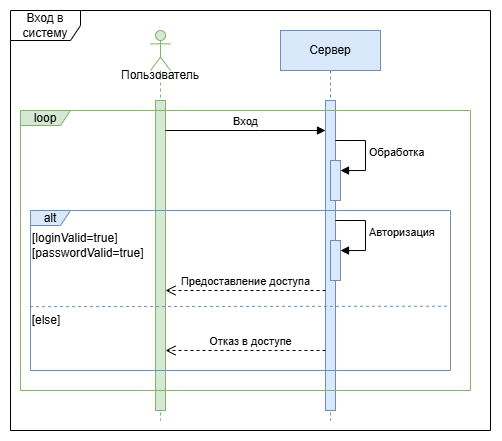

The diagram above was exported from draw.io. Its source (the exported page's mxGraphModel, read from the mxfile embedded in the PNG):
<mxGraphModel dx="719" dy="455" grid="1" gridSize="10" guides="1" tooltips="1" connect="1" arrows="1" fold="1" page="1" pageScale="1" pageWidth="827" pageHeight="1169" math="0" shadow="0">
  <root>
    <mxCell id="0" />
    <mxCell id="1" parent="0" />
    <mxCell id="IjJ-LF0ub4gAiKRMXooZ-1" parent="1" style="shape=umlLifeline;perimeter=lifelinePerimeter;whiteSpace=wrap;html=1;container=0;dropTarget=0;collapsible=0;recursiveResize=0;outlineConnect=0;portConstraint=eastwest;newEdgeStyle={&quot;edgeStyle&quot;:&quot;elbowEdgeStyle&quot;,&quot;elbow&quot;:&quot;vertical&quot;,&quot;curved&quot;:0,&quot;rounded&quot;:0};fillColor=#dae8fc;strokeColor=#6c8ebf;" value="Сервер" vertex="1">
      <mxGeometry height="390" width="100" x="300" y="60" as="geometry" />
    </mxCell>
    <mxCell id="IjJ-LF0ub4gAiKRMXooZ-2" parent="IjJ-LF0ub4gAiKRMXooZ-1" style="html=1;points=[];perimeter=orthogonalPerimeter;outlineConnect=0;targetShapes=umlLifeline;portConstraint=eastwest;newEdgeStyle={&quot;edgeStyle&quot;:&quot;elbowEdgeStyle&quot;,&quot;elbow&quot;:&quot;vertical&quot;,&quot;curved&quot;:0,&quot;rounded&quot;:0};fillColor=#dae8fc;strokeColor=#6c8ebf;" value="" vertex="1">
      <mxGeometry height="310" width="10" x="45" y="70" as="geometry" />
    </mxCell>
    <mxCell id="jwb5mk55cSOjpT6Cd0yM-2" parent="IjJ-LF0ub4gAiKRMXooZ-1" style="html=1;points=[[0,0,0,0,5],[0,1,0,0,-5],[1,0,0,0,5],[1,1,0,0,-5]];perimeter=orthogonalPerimeter;outlineConnect=0;targetShapes=umlLifeline;portConstraint=eastwest;newEdgeStyle={&quot;curved&quot;:0,&quot;rounded&quot;:0};fillColor=#dae8fc;strokeColor=#6c8ebf;" value="" vertex="1">
      <mxGeometry height="40" width="10" x="50" y="130" as="geometry" />
    </mxCell>
    <mxCell id="jwb5mk55cSOjpT6Cd0yM-3" edge="1" parent="IjJ-LF0ub4gAiKRMXooZ-1" style="html=1;align=left;spacingLeft=2;endArrow=block;rounded=0;edgeStyle=orthogonalEdgeStyle;curved=0;rounded=0;" target="jwb5mk55cSOjpT6Cd0yM-2" value="Обработка">
      <mxGeometry relative="1" x="-0.005" as="geometry">
        <mxPoint as="offset" />
        <Array as="points">
          <mxPoint x="85" y="140" />
        </Array>
        <mxPoint x="55" y="110" as="sourcePoint" />
      </mxGeometry>
    </mxCell>
    <mxCell id="IjJ-LF0ub4gAiKRMXooZ-16" parent="1" style="shape=umlLifeline;perimeter=lifelinePerimeter;whiteSpace=wrap;html=1;container=1;dropTarget=0;collapsible=0;recursiveResize=0;outlineConnect=0;portConstraint=eastwest;newEdgeStyle={&quot;curved&quot;:0,&quot;rounded&quot;:0};participant=umlActor;fillColor=#d5e8d4;strokeColor=#82b366;" value="" vertex="1">
      <mxGeometry height="390" width="20" x="170" y="60" as="geometry" />
    </mxCell>
    <mxCell id="IjJ-LF0ub4gAiKRMXooZ-17" parent="IjJ-LF0ub4gAiKRMXooZ-16" style="html=1;points=[[0,0,0,0,5],[0,1,0,0,-5],[1,0,0,0,5],[1,1,0,0,-5]];perimeter=orthogonalPerimeter;outlineConnect=0;targetShapes=umlLifeline;portConstraint=eastwest;newEdgeStyle={&quot;curved&quot;:0,&quot;rounded&quot;:0};fillColor=#d5e8d4;strokeColor=#82b366;" value="" vertex="1">
      <mxGeometry height="310" width="10" x="5" y="70" as="geometry" />
    </mxCell>
    <mxCell id="IjJ-LF0ub4gAiKRMXooZ-19" edge="1" parent="1" source="IjJ-LF0ub4gAiKRMXooZ-17" style="html=1;verticalAlign=bottom;endArrow=block;edgeStyle=elbowEdgeStyle;elbow=vertical;curved=0;rounded=0;" target="IjJ-LF0ub4gAiKRMXooZ-2" value="Вход">
      <mxGeometry relative="1" x="-0.0021" as="geometry">
        <mxPoint as="offset" />
        <Array as="points">
          <mxPoint x="280" y="160" />
        </Array>
        <mxPoint x="190" y="170" as="sourcePoint" />
        <mxPoint x="356" y="170" as="targetPoint" />
      </mxGeometry>
    </mxCell>
    <mxCell id="IjJ-LF0ub4gAiKRMXooZ-20" parent="1" style="shape=umlFrame;whiteSpace=wrap;html=1;pointerEvents=0;width=40;height=15;shadow=0;swimlaneFillColor=none;fillColor=#dae8fc;strokeColor=#6c8ebf;" value="alt" vertex="1">
      <mxGeometry height="160" width="420" x="50" y="240" as="geometry" />
    </mxCell>
    <mxCell id="IjJ-LF0ub4gAiKRMXooZ-21" parent="1" style="text;html=1;whiteSpace=wrap;strokeColor=none;fillColor=none;align=left;verticalAlign=middle;rounded=0;" value="[loginValid=true]&lt;div&gt;[passwordValid=true]&lt;/div&gt;" vertex="1">
      <mxGeometry height="30" width="100" x="50" y="260" as="geometry" />
    </mxCell>
    <mxCell id="IjJ-LF0ub4gAiKRMXooZ-24" parent="1" style="html=1;points=[[0,0,0,0,5],[0,1,0,0,-5],[1,0,0,0,5],[1,1,0,0,-5]];perimeter=orthogonalPerimeter;outlineConnect=0;targetShapes=umlLifeline;portConstraint=eastwest;newEdgeStyle={&quot;curved&quot;:0,&quot;rounded&quot;:0};fillColor=#dae8fc;strokeColor=#6c8ebf;" value="" vertex="1">
      <mxGeometry height="40" width="10" x="350" y="270" as="geometry" />
    </mxCell>
    <mxCell id="IjJ-LF0ub4gAiKRMXooZ-25" edge="1" parent="1" style="html=1;align=left;spacingLeft=2;endArrow=block;rounded=0;edgeStyle=orthogonalEdgeStyle;curved=0;rounded=0;" target="IjJ-LF0ub4gAiKRMXooZ-24" value="Авторизация">
      <mxGeometry relative="1" x="-0.005" as="geometry">
        <mxPoint as="offset" />
        <Array as="points">
          <mxPoint x="385" y="280" />
        </Array>
        <mxPoint x="355" y="250" as="sourcePoint" />
      </mxGeometry>
    </mxCell>
    <mxCell id="IjJ-LF0ub4gAiKRMXooZ-26" edge="1" parent="1" style="html=1;verticalAlign=bottom;endArrow=open;dashed=1;endSize=8;curved=0;rounded=0;" value="Предоставление доступа">
      <mxGeometry relative="1" as="geometry">
        <Array as="points">
          <mxPoint x="320" y="320" />
        </Array>
        <mxPoint x="345" y="320" as="sourcePoint" />
        <mxPoint x="185" y="320" as="targetPoint" />
      </mxGeometry>
    </mxCell>
    <mxCell id="IjJ-LF0ub4gAiKRMXooZ-29" edge="1" parent="1" source="IjJ-LF0ub4gAiKRMXooZ-20" style="endArrow=none;dashed=1;html=1;strokeWidth=1;rounded=0;exitX=-0.001;exitY=0.601;exitDx=0;exitDy=0;exitPerimeter=0;startSize=4;endSize=4;fillColor=#dae8fc;strokeColor=#6c8ebf;entryX=1;entryY=0.598;entryDx=0;entryDy=0;entryPerimeter=0;" target="IjJ-LF0ub4gAiKRMXooZ-20" value="">
      <mxGeometry height="50" relative="1" width="50" as="geometry">
        <mxPoint x="220" y="339.9999999999999" as="sourcePoint" />
        <mxPoint x="490" y="340" as="targetPoint" />
      </mxGeometry>
    </mxCell>
    <mxCell id="IjJ-LF0ub4gAiKRMXooZ-30" edge="1" parent="1" style="html=1;verticalAlign=bottom;endArrow=open;dashed=1;endSize=8;curved=0;rounded=0;" value="Отказ в доступе">
      <mxGeometry relative="1" x="-0.0625" as="geometry">
        <mxPoint as="offset" />
        <Array as="points">
          <mxPoint x="320" y="380" />
          <mxPoint x="220" y="380" />
        </Array>
        <mxPoint x="345" y="380" as="sourcePoint" />
        <mxPoint x="185" y="380" as="targetPoint" />
      </mxGeometry>
    </mxCell>
    <mxCell id="IjJ-LF0ub4gAiKRMXooZ-31" parent="1" style="shape=umlFrame;whiteSpace=wrap;html=1;pointerEvents=0;fillColor=#d5e8d4;strokeColor=#82b366;width=50;height=15;" value="loop" vertex="1">
      <mxGeometry height="280" width="450" x="40" y="140" as="geometry" />
    </mxCell>
    <mxCell id="IjJ-LF0ub4gAiKRMXooZ-32" parent="1" style="shape=umlFrame;whiteSpace=wrap;html=1;pointerEvents=0;width=70;height=30;" value="Вход в систему" vertex="1">
      <mxGeometry height="420" width="480" x="30" y="40" as="geometry" />
    </mxCell>
    <mxCell id="IjJ-LF0ub4gAiKRMXooZ-33" parent="1" style="text;html=1;whiteSpace=wrap;strokeColor=none;fillColor=none;align=center;verticalAlign=middle;rounded=0;" value="[else]" vertex="1">
      <mxGeometry height="19" width="32" x="50" y="340" as="geometry" />
    </mxCell>
    <mxCell id="IjJ-LF0ub4gAiKRMXooZ-35" parent="1" style="text;html=1;whiteSpace=wrap;strokeColor=none;fillColor=none;align=center;verticalAlign=middle;rounded=0;" value="Пользователь" vertex="1">
      <mxGeometry height="30" width="90" x="135" y="90" as="geometry" />
    </mxCell>
  </root>
</mxGraphModel>